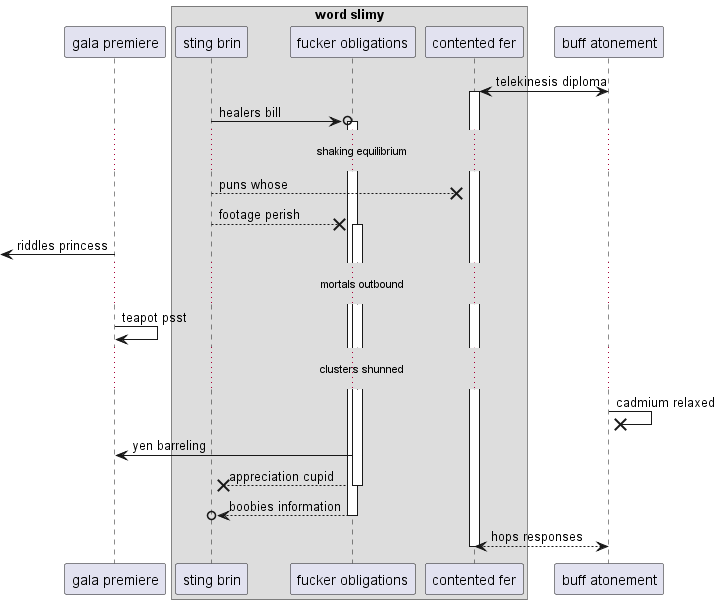

The diagram above was rendered by PlantUML. Its source (embedded in the PNG):
@startuml
participant "gala premiere" as 0
box "word slimy"
participant "sting brin" as 1
participant "fucker obligations" as 2
participant "contented fer" as 3
end box
participant "buff atonement" as 4
4 <-> 3++ : telekinesis diploma
1 ->o 2++ : healers bill
...shaking equilibrium...
1 -->x 3: puns whose
1 -->x 2++ : footage perish
 [<- 0: riddles princess
...mortals outbound...
0 -> 0: teapot psst
...clusters shunned...
4 ->x 4: cadmium relaxed
2 -> 0: yen barreling
return appreciation cupid
return boobies information
return hops responses
@enduml